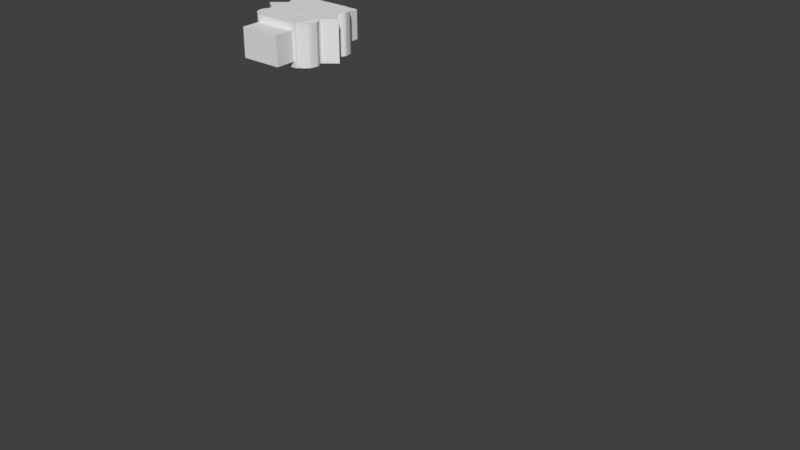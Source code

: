 # Source: chad-v06.blend  (saved by Blender 2.79.0; exported with 4.5.12 LTS)
import bpy
from mathutils import Matrix  # noqa: F401  (used for matrix-valued properties, if any)

bpy.ops.wm.read_factory_settings(use_empty=True)
scene = bpy.context.scene
scene.name = 'Scene'

# ---- collections
col_collection_1 = bpy.data.collections.new('Collection 1'); scene.collection.children.link(col_collection_1)

# ---- world
world_world = bpy.data.worlds.new('World'); scene.world = world_world
world_world.color = (0.05088, 0.05088, 0.05088)
world_world.use_sun_shadow = False
world_world.sun_shadow_jitter_overblur = 0.0
world_world.cycles.sampling_method = 'MANUAL'

# ---- meshes
me_cube_002 = bpy.data.meshes.new('Cube.002')
me_cube_002.from_pydata([(-1.005, -0.5335, -0.9523), (-1.005, -0.5335, 0.947), (-1.029, -0.4816, -0.9523), (-1.029, -0.4816, 0.947), (-1.041, -0.4532, -0.9523), (-1.041, -0.4532, 0.947), (-1.06, -0.3863, -0.9523), (-1.06, -0.3863, 0.947), (-1.077, -0.3048, -0.9523), (-1.077, -0.3048, 0.947), (-1.098, -0.2119, -0.9523), (-1.098, -0.2119, 0.947), (-1.109, -0.111, -0.9523), (-1.109, -0.111, 0.947), (-1.094, -0.006042, -0.9523), (-1.094, -0.006042, 0.947), (-1.057, 0.1527, -0.9523), (-1.057, 0.1527, 0.947), (-1.026, 0.2381, -0.9523), (-1.026, 0.2381, 0.947), (-0.9829, 0.3088, -0.9523), (-0.9829, 0.3088, 0.947), (-0.9375, 0.3698, -0.9523), (-0.9375, 0.3698, 0.947), (-0.8967, 0.4179, -0.9523), (-0.8967, 0.4179, 0.947), (-0.8756, 0.4388, -0.9523), (-0.8756, 0.4388, 0.947), (-0.8445, 0.474, -0.9523), (-0.8445, 0.474, 0.947), (0.8357, 0.5011, -0.9523), (0.8357, 0.5011, 0.947), (0.863, 0.4911, -0.9523), (0.863, 0.4911, 0.947), (0.901, 0.4547, -0.9523), (0.901, 0.4547, 0.947), (0.9479, 0.3981, -0.9523), (0.9479, 0.3981, 0.947), (0.9848, 0.334, -0.9523), (0.9848, 0.334, 0.947), (1.025, 0.2717, -0.9523), (1.025, 0.2717, 0.947), (1.067, 0.1906, -0.9523), (1.067, 0.1906, 0.947), (1.097, 0.0589, -0.9523), (1.097, 0.0589, 0.947), (1.117, -0.111, -0.9523), (1.117, -0.111, 0.947), (1.127, -0.2119, -0.9523), (1.127, -0.2119, 0.947), (1.112, -0.3048, -0.9523), (1.112, -0.3048, 0.947), (1.084, -0.3863, -0.9523), (1.084, -0.3863, 0.947), (1.054, -0.4532, -0.9523), (1.054, -0.4532, 0.947), (1.028, -0.5029, -0.9523), (1.028, -0.5029, 0.947), (1.007, -0.5335, -0.9523), (1.007, -0.5335, 0.947), (-1.414, -1.22, -0.9687), (-1.414, -1.22, 0.9691), (-0.9999, -0.6817, -0.9687), (-0.9999, -0.6817, 0.9691), (1.414, -1.22, -0.9687), (1.414, -1.22, 0.9691), (0.9999, -0.6817, -0.9687), (0.9999, -0.6817, 0.9691), (-0.7581, 0.6038, -0.9633), (-0.7581, 0.6038, 0.9644), (0.7581, 0.6038, -0.9633), (0.7581, 0.6038, 0.9644), (-1.0, -0.6817, -0.9633), (0.9999, -0.6817, 0.9644), (0.9999, -0.6817, -0.9633), (-1.0, -0.6818, 0.9644), (-1.0, -0.6818, -0.9633), (1.0, -0.682, -0.9633), (1.0, -0.682, 0.9644), (1.0, -0.5367, 0.947), (0.7743, 0.5246, -0.9523), (1.0, -0.5367, -0.9523), (0.7743, 0.5246, 0.947), (0.7743, 0.5246, 0.4348), (-0.7765, 0.5292, -0.9523), (-0.7765, 0.5292, 0.947), (-1.0, -0.5413, -0.9523), (-1.0, -0.5413, 0.947), (-1.0, -0.6817, 0.9644)], [], [(0, 1, 3, 2), (2, 3, 5, 4), (4, 5, 7, 6), (6, 7, 9, 8), (8, 9, 11, 10), (10, 11, 13, 12), (12, 13, 15, 14), (14, 15, 17, 16), (16, 17, 19, 18), (18, 19, 21, 20), (20, 21, 23, 22), (22, 23, 25, 24), (24, 25, 27, 26), (26, 27, 29, 28), (28, 29, 85, 84), (30, 31, 33, 32), (32, 33, 35, 34), (34, 35, 37, 36), (36, 37, 39, 38), (38, 39, 41, 40), (40, 41, 43, 42), (42, 43, 45, 44), (44, 45, 47, 46), (46, 47, 49, 48), (48, 49, 51, 50), (50, 51, 53, 52), (52, 53, 55, 54), (54, 55, 57, 56), (56, 57, 59, 58), (58, 59, 79, 81), (31, 82, 79, 59, 57, 55, 53, 51, 49, 47, 45, 43, 41, 39, 37, 35, 33), (60, 61, 63, 88, 75, 76, 72, 62), (62, 72, 74, 66), (66, 74, 77, 78, 73, 67, 65, 64), (64, 65, 61, 60), (62, 66, 64, 60), (67, 63, 61, 65), (68, 69, 71, 70), (70, 71, 83, 80, 81, 77), (73, 88, 63, 67), (76, 75, 87, 86, 84, 68, 72), (77, 81, 79, 82, 83, 71, 78), (80, 83, 82, 31, 30), (81, 80, 30, 32, 34, 36, 38, 40, 42, 44, 46, 48, 50, 52, 54, 56, 58), (87, 85, 29, 27, 25, 23, 21, 19, 17, 15, 13, 11, 9, 7, 5, 3, 1), (68, 84, 85, 87, 75, 88, 69), (84, 86, 0, 2, 4, 6, 8, 10, 12, 14, 16, 18, 20, 22, 24, 26, 28), (86, 87, 1, 0), (71, 69, 88, 73, 78), (68, 70, 77, 74, 72)])
me_cube_002.use_remesh_preserve_volume = False
me_cube_002.use_remesh_preserve_attributes = False
me_cube_002.use_mirror_vertex_groups = False
me_cube_002.update()
me_cube = bpy.data.meshes.new('Cube')
me_cube.from_pydata([(-1.0, -1.0, -1.0), (-1.0, -1.0, 1.0), (-1.0, 1.0, -1.0), (-1.0, 1.0, 1.0), (1.0, -1.0, -1.0), (1.0, -1.0, 1.0), (1.0, 1.0, -1.0), (1.0, 1.0, 1.0)], [], [(0, 1, 3, 2), (2, 3, 7, 6), (6, 7, 5, 4), (4, 5, 1, 0), (2, 6, 4, 0), (7, 3, 1, 5)])
me_cube.use_remesh_preserve_volume = False
me_cube.use_remesh_preserve_attributes = False
me_cube.use_mirror_vertex_groups = False
me_cube.update()
me_cube_018 = bpy.data.meshes.new('Cube.018')
me_cube_018.from_pydata([(-1.005, -0.5335, -0.9523), (-1.005, -0.5335, 0.947), (-1.029, -0.4816, -0.9523), (-1.029, -0.4816, 0.947), (-1.041, -0.4532, -0.9523), (-1.041, -0.4532, 0.947), (-1.06, -0.3863, -0.9523), (-1.06, -0.3863, 0.947), (-1.077, -0.3048, -0.9523), (-1.077, -0.3048, 0.947), (-1.098, -0.2119, -0.9523), (-1.098, -0.2119, 0.947), (-1.109, -0.111, -0.9523), (-1.109, -0.111, 0.947), (-1.094, -0.006042, -0.9523), (-1.094, -0.006042, 0.947), (-1.057, 0.1527, -0.9523), (-1.057, 0.1527, 0.947), (-1.026, 0.2381, -0.9523), (-1.026, 0.2381, 0.947), (-0.9829, 0.3088, -0.9523), (-0.9829, 0.3088, 0.947), (-0.9375, 0.3698, -0.9523), (-0.9375, 0.3698, 0.947), (-0.8967, 0.4179, -0.9523), (-0.8967, 0.4179, 0.947), (-0.8756, 0.4388, -0.9523), (-0.8756, 0.4388, 0.947), (-0.8445, 0.474, -0.9523), (-0.8445, 0.474, 0.947), (0.8357, 0.5011, -0.9523), (0.8357, 0.5011, 0.947), (0.863, 0.4911, -0.9523), (0.863, 0.4911, 0.947), (0.901, 0.4547, -0.9523), (0.901, 0.4547, 0.947), (0.9479, 0.3981, -0.9523), (0.9479, 0.3981, 0.947), (0.9848, 0.334, -0.9523), (0.9848, 0.334, 0.947), (1.025, 0.2717, -0.9523), (1.025, 0.2717, 0.947), (1.067, 0.1906, -0.9523), (1.067, 0.1906, 0.947), (1.097, 0.0589, -0.9523), (1.097, 0.0589, 0.947), (1.117, -0.111, -0.9523), (1.117, -0.111, 0.947), (1.127, -0.2119, -0.9523), (1.127, -0.2119, 0.947), (1.112, -0.3048, -0.9523), (1.112, -0.3048, 0.947), (1.084, -0.3863, -0.9523), (1.084, -0.3863, 0.947), (1.054, -0.4532, -0.9523), (1.054, -0.4532, 0.947), (1.028, -0.5029, -0.9523), (1.028, -0.5029, 0.947), (1.007, -0.5335, -0.9523), (1.007, -0.5335, 0.947), (-1.414, -1.22, -0.9687), (-1.414, -1.22, 0.9691), (-0.9999, -0.6817, -0.9687), (-0.9999, -0.6817, 0.9691), (1.414, -1.22, -0.9687), (1.414, -1.22, 0.9691), (0.9999, -0.6817, -0.9687), (0.9999, -0.6817, 0.9691), (-0.7581, 0.6038, -0.9633), (-0.7581, 0.6038, 0.9644), (0.7581, 0.6038, -0.9633), (0.7581, 0.6038, 0.9644), (-1.0, -0.6817, -0.9633), (0.9999, -0.6817, 0.9644), (0.9999, -0.6817, -0.9633), (-1.0, -0.6818, 0.9644), (-1.0, -0.6818, -0.9633), (1.0, -0.682, -0.9633), (1.0, -0.682, 0.9644), (1.0, -0.5367, 0.947), (0.7743, 0.5246, -0.9523), (1.0, -0.5367, -0.9523), (0.7743, 0.5246, 0.947), (0.7743, 0.5246, 0.4348), (-0.7765, 0.5292, -0.9523), (-0.7765, 0.5292, 0.947), (-1.0, -0.5413, -0.9523), (-1.0, -0.5413, 0.947), (-1.0, -0.6817, 0.9644)], [], [(0, 1, 3, 2), (2, 3, 5, 4), (4, 5, 7, 6), (6, 7, 9, 8), (8, 9, 11, 10), (10, 11, 13, 12), (12, 13, 15, 14), (14, 15, 17, 16), (16, 17, 19, 18), (18, 19, 21, 20), (20, 21, 23, 22), (22, 23, 25, 24), (24, 25, 27, 26), (26, 27, 29, 28), (28, 29, 85, 84), (30, 31, 33, 32), (32, 33, 35, 34), (34, 35, 37, 36), (36, 37, 39, 38), (38, 39, 41, 40), (40, 41, 43, 42), (42, 43, 45, 44), (44, 45, 47, 46), (46, 47, 49, 48), (48, 49, 51, 50), (50, 51, 53, 52), (52, 53, 55, 54), (54, 55, 57, 56), (56, 57, 59, 58), (58, 59, 79, 81), (31, 82, 79, 59, 57, 55, 53, 51, 49, 47, 45, 43, 41, 39, 37, 35, 33), (60, 61, 63, 88, 75, 76, 72, 62), (62, 72, 74, 66), (66, 74, 77, 78, 73, 67, 65, 64), (64, 65, 61, 60), (62, 66, 64, 60), (67, 63, 61, 65), (68, 69, 71, 70), (70, 71, 83, 80, 81, 77), (73, 88, 63, 67), (76, 75, 87, 86, 84, 68, 72), (77, 81, 79, 82, 83, 71, 78), (80, 83, 82, 31, 30), (81, 80, 30, 32, 34, 36, 38, 40, 42, 44, 46, 48, 50, 52, 54, 56, 58), (87, 85, 29, 27, 25, 23, 21, 19, 17, 15, 13, 11, 9, 7, 5, 3, 1), (68, 84, 85, 87, 75, 88, 69), (84, 86, 0, 2, 4, 6, 8, 10, 12, 14, 16, 18, 20, 22, 24, 26, 28), (86, 87, 1, 0), (71, 69, 88, 73, 78), (68, 70, 77, 74, 72)])
me_cube_018.use_remesh_preserve_volume = False
me_cube_018.use_remesh_preserve_attributes = False
me_cube_018.use_mirror_vertex_groups = False
me_cube_018.update()

# ---- objects
ob_chad_v4_01_001 = bpy.data.objects.new('Chad-v4-01.001', me_cube_002)
ob_center_hollow = bpy.data.objects.new('Center hollow', me_cube)
ob_chad_v4_01 = bpy.data.objects.new('Chad-v4-01', me_cube_018)

# ---- transforms, parenting, visibility, modifiers, constraints
ob_chad_v4_01_001.location = (13.83, -44.11, 58.72)
ob_chad_v4_01_001.scale = (2.989, -1.859, 2.064)
ob_chad_v4_01_001.lineart.crease_threshold = 0.0
ob_center_hollow.location = (13.8, -42.1, 58.7)
ob_center_hollow.scale = (2.012, 5.131, 1.405)
ob_center_hollow.hide_viewport = True
ob_center_hollow.lineart.crease_threshold = 0.0
ob_chad_v4_01.location = (13.82, -39.58, 58.72)
ob_chad_v4_01.scale = (2.989, 1.859, 2.064)
ob_chad_v4_01.lineart.crease_threshold = 0.0

# ---- collection membership
col_collection_1.objects.link(ob_chad_v4_01_001)
col_collection_1.objects.link(ob_center_hollow)
col_collection_1.objects.link(ob_chad_v4_01)

# ---- scene / render settings (as saved in the file)
scene.frame_start = 1; scene.frame_end = 250; scene.frame_set(5)
scene.render.engine = 'BLENDER_EEVEE_NEXT'
scene.render.resolution_percentage = 50
scene.render.dither_intensity = 0.0
scene.cycles.use_denoising = False
scene.cycles.samples = 128
scene.cycles.sampling_pattern = 'TABULATED_SOBOL'
scene.cycles.use_adaptive_sampling = False
scene.cycles.use_light_tree = False
scene.cycles.blur_glossy = 0.0
scene.cycles.sample_clamp_indirect = 0.0
scene.view_settings.view_transform = 'Standard'
bpy.context.view_layer.update()

# ---- added for rendering (the .blend has no active camera and no usable light): camera, sun
cam_auto = bpy.data.cameras.new('AutoCamera')
cam_auto.lens = 50.0
cam_auto.sensor_width = 36.0
cam_auto.clip_end = 1289.92
ob_auto_camera = bpy.data.objects.new('AutoCamera', cam_auto)
scene.collection.objects.link(ob_auto_camera)
ob_auto_camera.location = (82.0277, -110.318, 88.6613)
ob_auto_camera.rotation_euler = (1.09748, -7.21219e-08, 0.694738)
scene.camera = ob_auto_camera
light_auto_sun = bpy.data.lights.new('AutoSun', 'SUN')
light_auto_sun.energy = 3.0
light_auto_sun.angle = 0.0523599
ob_auto_sun = bpy.data.objects.new('AutoSun', light_auto_sun)
scene.collection.objects.link(ob_auto_sun)
ob_auto_sun.rotation_euler = (0.872665, 0.174533, 0.523599)
bpy.context.view_layer.update()
